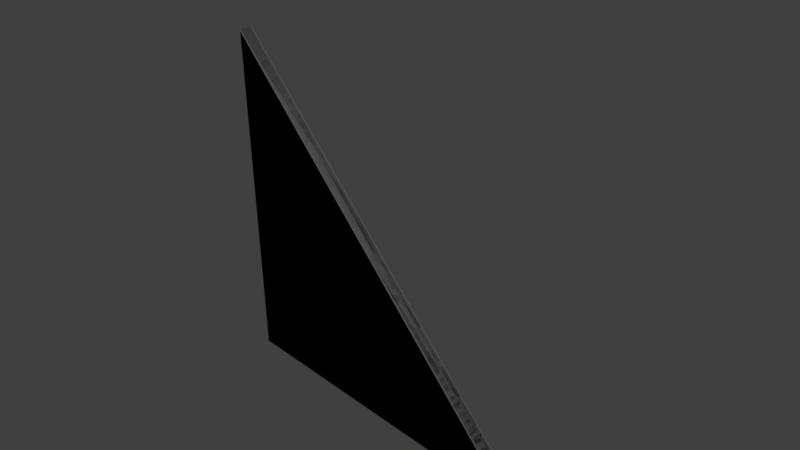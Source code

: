 # Source: w_5x5_m_corner.blend  (saved by Blender 2.69.0; exported with 4.5.12 LTS)
import bpy
from mathutils import Matrix  # noqa: F401  (used for matrix-valued properties, if any)

bpy.ops.wm.read_factory_settings(use_empty=True)
scene = bpy.context.scene
scene.name = 'Scene'

# ---- collections
col_collection_1 = bpy.data.collections.new('Collection 1'); scene.collection.children.link(col_collection_1)

# ---- materials (node trees are filled in below, after node groups)
mat_material = bpy.data.materials.new('Material')
mat_material.alpha_threshold = 0.0
mat_material.use_transparent_shadow = False
mat_material.roughness = 0.5
mat_material.line_color = (0.0, 0.0, 0.0, 1.0)
mat_material_001 = bpy.data.materials.new('Material.001')
mat_material_001.alpha_threshold = 0.0
mat_material_001.use_transparent_shadow = False
mat_material_001.roughness = 0.5
mat_material_001.line_color = (0.0, 0.0, 0.0, 1.0)

# ---- material node trees

# ---- world
world_world = bpy.data.worlds.new('World'); scene.world = world_world
world_world.color = (0.05088, 0.05088, 0.05088)
world_world.use_sun_shadow = False
world_world.sun_shadow_jitter_overblur = 0.0
world_world.cycles.sampling_method = 'MANUAL'
world_world.cycles.sample_map_resolution = 256

# ---- cameras
cam_camera = bpy.data.cameras.new('Camera')
cam_camera.clip_end = 100.0
cam_camera.lens = 35.0
cam_camera.sensor_width = 32.0
cam_camera.sensor_height = 18.0
cam_camera.ortho_scale = 7.314
cam_camera.dof.focus_distance = 0.0
cam_camera.dof.aperture_fstop = 128.0

# ---- lights
light_lamp = bpy.data.lights.new('Lamp', 'POINT')
light_lamp.transmission_factor = 0.0
light_lamp.cutoff_distance = 30.0
light_lamp.energy = 100.0
light_lamp.shadow_buffer_clip_start = 1.001
light_lamp.shadow_soft_size = 0.1
light_lamp.shadow_maximum_resolution = 0.006
light_lamp.use_absolute_resolution = True
light_lamp.cycles.use_multiple_importance_sampling = False

# ---- meshes
me_cube = bpy.data.meshes.new('Cube')
me_cube.from_pydata([(2.5, 0.08, -2.5), (2.5, -0.08, -2.5), (2.384e-06, 0.08, 0.0), (-3.338e-06, -0.08, 0.0), (-2.481, 0.1, -2.481), (-2.481, -0.1, -2.481), (-2.481, 0.1, 2.469), (-2.481, -0.1, 2.469), (-2.5, -0.08, 2.5), (-2.5, 0.08, 2.5), (-2.5, -0.08, -2.5), (-2.5, 0.08, -2.5), (-0.006253, -0.1, -0.00625), (-0.006248, 0.1, -0.00625), (2.469, -0.1, -2.481), (2.469, 0.1, -2.481)], [], [(0, 2, 3, 1), (2, 0, 15, 13), (9, 11, 10, 8), (1, 3, 12, 14), (11, 9, 6, 4), (8, 10, 5, 7), (2, 9, 8, 3), (0, 1, 10, 11), (3, 8, 7, 12), (9, 2, 13, 6), (12, 7, 5, 14), (15, 4, 6, 13), (10, 1, 14, 5), (0, 11, 4, 15)])
_uv = me_cube.uv_layers.new(name='UV coord.001')
_uv.uv.foreach_set('vector', [0.9275, 0.06548, 0.9275, 0.4779, 0.8785, 0.4779, 0.8785, 0.06548, 0.9275, 0.4779, 0.9275, 0.06548, 0.9467, 0.0696, 0.9467, 0.4779, 0.04797, 0.89, 0.6312, 0.89, 0.6312, 0.939, 0.04797, 0.939, 0.8785, 0.06548, 0.8785, 0.4779, 0.8592, 0.4779, 0.8592, 0.0696, 0.6312, 0.89, 0.04797, 0.89, 0.05161, 0.8707, 0.629, 0.8707, 0.04797, 0.939, 0.6312, 0.939, 0.629, 0.9582, 0.05161, 0.9582, 0.9275, 0.4779, 0.9275, 0.8903, 0.8785, 0.8903, 0.8785, 0.4779, 0.6304, 0.7216, 0.6304, 0.7706, 0.04721, 0.7706, 0.04721, 0.7216, 0.8785, 0.4779, 0.8785, 0.8903, 0.8592, 0.8861, 0.8592, 0.4779, 0.9275, 0.8903, 0.9275, 0.4779, 0.9467, 0.4779, 0.9467, 0.8861, 0.3369, 0.3308, 0.6256, 0.6195, 0.04819, 0.6195, 0.04819, 0.04215, 0.2001, 0.0586, 0.7775, 0.0586, 0.7775, 0.636, 0.4888, 0.3473, 0.04721, 0.7706, 0.6304, 0.7706, 0.6268, 0.7899, 0.0494, 0.7899, 0.6304, 0.7216, 0.04721, 0.7216, 0.0494, 0.7024, 0.6268, 0.7024])
_uv.active_render = True
_uv = me_cube.uv_layers.new(name='UV coord')
_uv.uv.foreach_set('vector', [0.9275, 0.06548, 0.9275, 0.4779, 0.8785, 0.4779, 0.8785, 0.06548, 0.9275, 0.4779, 0.9275, 0.06548, 0.9467, 0.0696, 0.9467, 0.4779, 0.04797, 0.89, 0.6312, 0.89, 0.6312, 0.939, 0.04797, 0.939, 0.8785, 0.06548, 0.8785, 0.4779, 0.8592, 0.4779, 0.8592, 0.0696, 0.6312, 0.89, 0.04797, 0.89, 0.05161, 0.8707, 0.629, 0.8707, 0.04797, 0.939, 0.6312, 0.939, 0.629, 0.9582, 0.05161, 0.9582, 0.9275, 0.4779, 0.9275, 0.8903, 0.8785, 0.8903, 0.8785, 0.4779, 0.6304, 0.7216, 0.6304, 0.7706, 0.04721, 0.7706, 0.04721, 0.7216, 0.8785, 0.4779, 0.8785, 0.8903, 0.8592, 0.8861, 0.8592, 0.4779, 0.9275, 0.8903, 0.9275, 0.4779, 0.9467, 0.4779, 0.9467, 0.8861, 0.3369, 0.3308, 0.6256, 0.6195, 0.04819, 0.6195, 0.04819, 0.04215, 0.2001, 0.0586, 0.7775, 0.0586, 0.7775, 0.636, 0.4888, 0.3473, 0.04721, 0.7706, 0.6304, 0.7706, 0.6268, 0.7899, 0.0494, 0.7899, 0.6304, 0.7216, 0.04721, 0.7216, 0.0494, 0.7024, 0.6268, 0.7024])
me_cube.materials.append(mat_material)
me_cube.use_remesh_preserve_volume = False
me_cube.use_remesh_preserve_attributes = False
me_cube.use_mirror_vertex_groups = False
me_cube.update()
me_cube_001 = bpy.data.meshes.new('Cube.001')
me_cube_001.from_pydata([(2.5, 0.1, -2.5), (2.5, -0.1, -2.5), (2.384e-06, 0.1, 0.0), (-3.338e-06, -0.1, 0.0), (-2.481, 0.1, -2.481), (-2.481, -0.1, -2.481), (-2.481, 0.1, 2.469), (-2.481, -0.1, 2.469), (-2.5, -0.1, 2.5), (-2.5, 0.1, 2.5), (-2.5, -0.1, -2.5), (-2.5, 0.1, -2.5), (-0.006253, -0.1, -0.00625), (-0.006248, 0.1, -0.00625), (2.469, -0.1, -2.481), (2.469, 0.1, -2.481)], [], [(0, 2, 3, 1), (2, 0, 15, 13), (9, 11, 10, 8), (1, 3, 12, 14), (11, 9, 6, 4), (8, 10, 5, 7), (2, 9, 8, 3), (0, 1, 10, 11), (3, 8, 7, 12), (9, 2, 13, 6), (12, 7, 5, 14), (15, 4, 6, 13), (10, 1, 14, 5), (0, 11, 4, 15)])
_uv = me_cube_001.uv_layers.new(name='UVMap')
_uv.uv.foreach_set('vector', [0.9423, 0.0001461, 0.9423, 0.3839, 0.9206, 0.3839, 0.9206, 0.0001461, 0.9423, 0.3839, 0.9423, 0.0001461, 0.945, 0.003983, 0.945, 0.3839, 0.9971, 0.0001461, 0.9971, 0.5428, 0.9754, 0.5428, 0.9754, 0.0001462, 0.9206, 0.0001461, 0.9206, 0.3839, 0.9179, 0.3839, 0.9179, 0.003983, 0.9971, 0.5428, 0.9971, 0.0001461, 0.9999, 0.003538, 0.9999, 0.5408, 0.9754, 0.0001462, 0.9754, 0.5428, 0.9727, 0.5408, 0.9727, 0.003538, 0.9423, 0.3839, 0.9423, 0.7676, 0.9206, 0.7676, 0.9206, 0.3839, 0.9697, 0.5428, 0.948, 0.5428, 0.948, 0.0001461, 0.9697, 0.0001463, 0.9206, 0.3839, 0.9206, 0.7676, 0.9179, 0.7638, 0.9179, 0.3839, 0.9423, 0.7676, 0.9423, 0.3839, 0.945, 0.3839, 0.945, 0.7638, 0.38, 0.38, 0.38, 0.7599, 0.0001461, 0.38, 0.38, 0.0001461, 0.3803, 0.0001462, 0.9176, 0.0001461, 0.9176, 0.5374, 0.649, 0.2688, 0.948, 0.0001461, 0.948, 0.5428, 0.9453, 0.5394, 0.9453, 0.002181, 0.9697, 0.5428, 0.9697, 0.0001463, 0.9724, 0.002181, 0.9724, 0.5394])
me_cube_001.materials.append(mat_material_001)
me_cube_001.use_remesh_preserve_volume = False
me_cube_001.use_remesh_preserve_attributes = False
me_cube_001.use_mirror_vertex_groups = False
me_cube_001.update()

# ---- objects
ob_w_5x5_m_corner = bpy.data.objects.new('w_5x5_m_corner', me_cube)
ob_lamp = bpy.data.objects.new('Lamp', light_lamp)
ob_camera = bpy.data.objects.new('Camera', cam_camera)
ob_ucx_w_5x5_m_corner = bpy.data.objects.new('UCX_w_5x5_m_corner', me_cube_001)

# ---- transforms, parenting, visibility, modifiers, constraints
ob_w_5x5_m_corner.location = (0.0, 0.0, 0.0)
ob_w_5x5_m_corner.lock_rotations_4d = False
ob_w_5x5_m_corner.empty_display_type = 'ARROWS'
ob_w_5x5_m_corner.lineart.crease_threshold = 0.0
ob_lamp.location = (4.076, 1.005, 5.904)
ob_lamp.rotation_euler = (0.6503, 0.05522, 1.866)
ob_lamp.lock_rotations_4d = False
ob_lamp.empty_display_type = 'ARROWS'
ob_lamp.color = (0.0, 0.0, 0.0, 0.0)
ob_lamp.hide_viewport = True
ob_lamp.lineart.crease_threshold = 0.0
ob_camera.location = (7.481, -6.508, 5.344)
ob_camera.rotation_euler = (1.109, 0.01082, 0.8149)
ob_camera.lock_rotations_4d = False
ob_camera.empty_display_type = 'ARROWS'
ob_camera.color = (0.0, 0.0, 0.0, 0.0)
ob_camera.hide_viewport = True
ob_camera.display_type = 'WIRE'
ob_camera.lineart.crease_threshold = 0.0
ob_ucx_w_5x5_m_corner.location = (0.0, 0.0, 0.0)
ob_ucx_w_5x5_m_corner.lock_rotations_4d = False
ob_ucx_w_5x5_m_corner.empty_display_type = 'ARROWS'
ob_ucx_w_5x5_m_corner.hide_viewport = True
ob_ucx_w_5x5_m_corner.lineart.crease_threshold = 0.0

# ---- collection membership
col_collection_1.objects.link(ob_w_5x5_m_corner)
col_collection_1.objects.link(ob_lamp)
col_collection_1.objects.link(ob_camera)
col_collection_1.objects.link(ob_ucx_w_5x5_m_corner)

# ---- scene / render settings (as saved in the file)
scene.camera = ob_camera
scene.frame_start = 1; scene.frame_end = 250; scene.frame_set(1)
scene.render.engine = 'BLENDER_EEVEE_NEXT'
scene.render.image_settings.compression = 90
scene.render.resolution_percentage = 50
scene.render.dither_intensity = 0.0
scene.cycles.use_denoising = False
scene.cycles.samples = 10
scene.cycles.sampling_pattern = 'TABULATED_SOBOL'
scene.cycles.light_sampling_threshold = 0.0
scene.cycles.use_adaptive_sampling = False
scene.cycles.use_light_tree = False
scene.cycles.blur_glossy = 0.0
scene.cycles.volume_bounces = 1
scene.cycles.pixel_filter_type = 'GAUSSIAN'
scene.cycles.sample_clamp_indirect = 0.0
scene.view_settings.view_transform = 'Standard'
bpy.context.view_layer.update()
